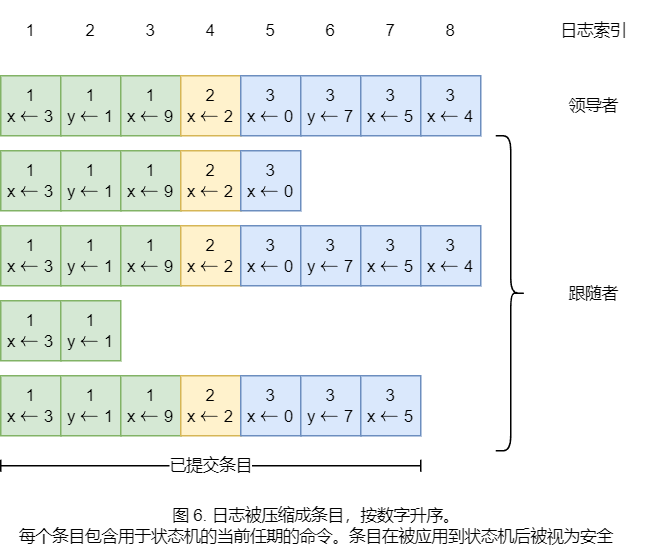

The diagram above was exported from draw.io. Its source (the exported page's mxGraphModel, read from the mxfile embedded in the PNG):
<mxGraphModel dx="819" dy="482" grid="1" gridSize="10" guides="1" tooltips="1" connect="1" arrows="1" fold="1" page="1" pageScale="1" pageWidth="827" pageHeight="1169" math="1" shadow="0">
  <root>
    <mxCell id="0" />
    <mxCell id="1" parent="0" />
    <mxCell id="-ohtNANOkngrhpEF6Zix-2" value="1&lt;br&gt;x `\leftarrow` 3" style="rounded=0;whiteSpace=wrap;html=1;fontFamily=Helvetica;fontSize=11;fillColor=#d5e8d4;strokeColor=#82b366;" vertex="1" parent="1">
      <mxGeometry x="200" y="360" width="40" height="40" as="geometry" />
    </mxCell>
    <mxCell id="-ohtNANOkngrhpEF6Zix-3" value="1&lt;br&gt;y `\leftarrow` 1" style="rounded=0;whiteSpace=wrap;html=1;fontFamily=Helvetica;fontSize=11;fillColor=#d5e8d4;strokeColor=#82b366;" vertex="1" parent="1">
      <mxGeometry x="240" y="360" width="40" height="40" as="geometry" />
    </mxCell>
    <mxCell id="-ohtNANOkngrhpEF6Zix-4" value="1&lt;br&gt;x `\leftarrow` 9" style="rounded=0;whiteSpace=wrap;html=1;fontFamily=Helvetica;fontSize=11;fillColor=#d5e8d4;strokeColor=#82b366;" vertex="1" parent="1">
      <mxGeometry x="280" y="360" width="40" height="40" as="geometry" />
    </mxCell>
    <mxCell id="-ohtNANOkngrhpEF6Zix-5" value="2&lt;br&gt;x `\leftarrow` 2" style="rounded=0;whiteSpace=wrap;html=1;fontFamily=Helvetica;fontSize=11;fillColor=#fff2cc;strokeColor=#d6b656;" vertex="1" parent="1">
      <mxGeometry x="320" y="360" width="40" height="40" as="geometry" />
    </mxCell>
    <mxCell id="-ohtNANOkngrhpEF6Zix-6" value="3&lt;br&gt;x `\leftarrow` 0" style="rounded=0;whiteSpace=wrap;html=1;fontFamily=Helvetica;fontSize=11;fillColor=#dae8fc;strokeColor=#6c8ebf;" vertex="1" parent="1">
      <mxGeometry x="360" y="360" width="40" height="40" as="geometry" />
    </mxCell>
    <mxCell id="-ohtNANOkngrhpEF6Zix-7" value="3&lt;br&gt;y `\leftarrow` 7" style="rounded=0;whiteSpace=wrap;html=1;fontFamily=Helvetica;fontSize=11;fillColor=#dae8fc;strokeColor=#6c8ebf;" vertex="1" parent="1">
      <mxGeometry x="400" y="360" width="40" height="40" as="geometry" />
    </mxCell>
    <mxCell id="-ohtNANOkngrhpEF6Zix-8" value="3&lt;br&gt;x `\leftarrow` 5" style="rounded=0;whiteSpace=wrap;html=1;fontFamily=Helvetica;fontSize=11;fillColor=#dae8fc;strokeColor=#6c8ebf;" vertex="1" parent="1">
      <mxGeometry x="440" y="360" width="40" height="40" as="geometry" />
    </mxCell>
    <mxCell id="-ohtNANOkngrhpEF6Zix-9" value="3&lt;br&gt;x `\leftarrow` 4" style="rounded=0;whiteSpace=wrap;html=1;fontFamily=Helvetica;fontSize=11;fillColor=#dae8fc;strokeColor=#6c8ebf;" vertex="1" parent="1">
      <mxGeometry x="480" y="360" width="40" height="40" as="geometry" />
    </mxCell>
    <mxCell id="-ohtNANOkngrhpEF6Zix-10" value="1&lt;br&gt;x `\leftarrow` 3" style="rounded=0;whiteSpace=wrap;html=1;fontFamily=Helvetica;fontSize=11;fillColor=#d5e8d4;strokeColor=#82b366;" vertex="1" parent="1">
      <mxGeometry x="200" y="410" width="40" height="40" as="geometry" />
    </mxCell>
    <mxCell id="-ohtNANOkngrhpEF6Zix-11" value="1&lt;br&gt;y `\leftarrow` 1" style="rounded=0;whiteSpace=wrap;html=1;fontFamily=Helvetica;fontSize=11;fillColor=#d5e8d4;strokeColor=#82b366;" vertex="1" parent="1">
      <mxGeometry x="240" y="410" width="40" height="40" as="geometry" />
    </mxCell>
    <mxCell id="-ohtNANOkngrhpEF6Zix-12" value="1&lt;br&gt;x `\leftarrow` 9" style="rounded=0;whiteSpace=wrap;html=1;fontFamily=Helvetica;fontSize=11;fillColor=#d5e8d4;strokeColor=#82b366;" vertex="1" parent="1">
      <mxGeometry x="280" y="410" width="40" height="40" as="geometry" />
    </mxCell>
    <mxCell id="-ohtNANOkngrhpEF6Zix-13" value="2&lt;br&gt;x `\leftarrow` 2" style="rounded=0;whiteSpace=wrap;html=1;fontFamily=Helvetica;fontSize=11;fillColor=#fff2cc;strokeColor=#d6b656;" vertex="1" parent="1">
      <mxGeometry x="320" y="410" width="40" height="40" as="geometry" />
    </mxCell>
    <mxCell id="-ohtNANOkngrhpEF6Zix-14" value="3&lt;br&gt;x `\leftarrow` 0" style="rounded=0;whiteSpace=wrap;html=1;fontFamily=Helvetica;fontSize=11;fillColor=#dae8fc;strokeColor=#6c8ebf;" vertex="1" parent="1">
      <mxGeometry x="360" y="410" width="40" height="40" as="geometry" />
    </mxCell>
    <mxCell id="-ohtNANOkngrhpEF6Zix-15" value="1&lt;br&gt;x `\leftarrow` 3" style="rounded=0;whiteSpace=wrap;html=1;fontFamily=Helvetica;fontSize=11;fillColor=#d5e8d4;strokeColor=#82b366;" vertex="1" parent="1">
      <mxGeometry x="200" y="460" width="40" height="40" as="geometry" />
    </mxCell>
    <mxCell id="-ohtNANOkngrhpEF6Zix-16" value="1&lt;br&gt;y `\leftarrow` 1" style="rounded=0;whiteSpace=wrap;html=1;fontFamily=Helvetica;fontSize=11;fillColor=#d5e8d4;strokeColor=#82b366;" vertex="1" parent="1">
      <mxGeometry x="240" y="460" width="40" height="40" as="geometry" />
    </mxCell>
    <mxCell id="-ohtNANOkngrhpEF6Zix-17" value="1&lt;br&gt;x `\leftarrow` 9" style="rounded=0;whiteSpace=wrap;html=1;fontFamily=Helvetica;fontSize=11;fillColor=#d5e8d4;strokeColor=#82b366;" vertex="1" parent="1">
      <mxGeometry x="280" y="460" width="40" height="40" as="geometry" />
    </mxCell>
    <mxCell id="-ohtNANOkngrhpEF6Zix-18" value="2&lt;br&gt;x `\leftarrow` 2" style="rounded=0;whiteSpace=wrap;html=1;fontFamily=Helvetica;fontSize=11;fillColor=#fff2cc;strokeColor=#d6b656;" vertex="1" parent="1">
      <mxGeometry x="320" y="460" width="40" height="40" as="geometry" />
    </mxCell>
    <mxCell id="-ohtNANOkngrhpEF6Zix-19" value="3&lt;br&gt;x `\leftarrow` 0" style="rounded=0;whiteSpace=wrap;html=1;fontFamily=Helvetica;fontSize=11;fillColor=#dae8fc;strokeColor=#6c8ebf;" vertex="1" parent="1">
      <mxGeometry x="360" y="460" width="40" height="40" as="geometry" />
    </mxCell>
    <mxCell id="-ohtNANOkngrhpEF6Zix-20" value="3&lt;br&gt;y `\leftarrow` 7" style="rounded=0;whiteSpace=wrap;html=1;fontFamily=Helvetica;fontSize=11;fillColor=#dae8fc;strokeColor=#6c8ebf;" vertex="1" parent="1">
      <mxGeometry x="400" y="460" width="40" height="40" as="geometry" />
    </mxCell>
    <mxCell id="-ohtNANOkngrhpEF6Zix-21" value="3&lt;br&gt;x `\leftarrow` 5" style="rounded=0;whiteSpace=wrap;html=1;fontFamily=Helvetica;fontSize=11;fillColor=#dae8fc;strokeColor=#6c8ebf;" vertex="1" parent="1">
      <mxGeometry x="440" y="460" width="40" height="40" as="geometry" />
    </mxCell>
    <mxCell id="-ohtNANOkngrhpEF6Zix-22" value="3&lt;br&gt;x `\leftarrow` 4" style="rounded=0;whiteSpace=wrap;html=1;fontFamily=Helvetica;fontSize=11;fillColor=#dae8fc;strokeColor=#6c8ebf;" vertex="1" parent="1">
      <mxGeometry x="480" y="460" width="40" height="40" as="geometry" />
    </mxCell>
    <mxCell id="-ohtNANOkngrhpEF6Zix-23" value="1&lt;br&gt;x `\leftarrow` 3" style="rounded=0;whiteSpace=wrap;html=1;fontFamily=Helvetica;fontSize=11;fillColor=#d5e8d4;strokeColor=#82b366;" vertex="1" parent="1">
      <mxGeometry x="200" y="510" width="40" height="40" as="geometry" />
    </mxCell>
    <mxCell id="-ohtNANOkngrhpEF6Zix-24" value="1&lt;br&gt;y `\leftarrow` 1" style="rounded=0;whiteSpace=wrap;html=1;fontFamily=Helvetica;fontSize=11;fillColor=#d5e8d4;strokeColor=#82b366;" vertex="1" parent="1">
      <mxGeometry x="240" y="510" width="40" height="40" as="geometry" />
    </mxCell>
    <mxCell id="-ohtNANOkngrhpEF6Zix-25" value="1&lt;br&gt;x `\leftarrow` 3" style="rounded=0;whiteSpace=wrap;html=1;fontFamily=Helvetica;fontSize=11;fillColor=#d5e8d4;strokeColor=#82b366;" vertex="1" parent="1">
      <mxGeometry x="200" y="560" width="40" height="40" as="geometry" />
    </mxCell>
    <mxCell id="-ohtNANOkngrhpEF6Zix-26" value="1&lt;br&gt;y `\leftarrow` 1" style="rounded=0;whiteSpace=wrap;html=1;fontFamily=Helvetica;fontSize=11;fillColor=#d5e8d4;strokeColor=#82b366;" vertex="1" parent="1">
      <mxGeometry x="240" y="560" width="40" height="40" as="geometry" />
    </mxCell>
    <mxCell id="-ohtNANOkngrhpEF6Zix-27" value="1&lt;br&gt;x `\leftarrow` 9" style="rounded=0;whiteSpace=wrap;html=1;fontFamily=Helvetica;fontSize=11;fillColor=#d5e8d4;strokeColor=#82b366;" vertex="1" parent="1">
      <mxGeometry x="280" y="560" width="40" height="40" as="geometry" />
    </mxCell>
    <mxCell id="-ohtNANOkngrhpEF6Zix-28" value="2&lt;br&gt;x `\leftarrow` 2" style="rounded=0;whiteSpace=wrap;html=1;fontFamily=Helvetica;fontSize=11;fillColor=#fff2cc;strokeColor=#d6b656;" vertex="1" parent="1">
      <mxGeometry x="320" y="560" width="40" height="40" as="geometry" />
    </mxCell>
    <mxCell id="-ohtNANOkngrhpEF6Zix-29" value="3&lt;br&gt;x `\leftarrow` 0" style="rounded=0;whiteSpace=wrap;html=1;fontFamily=Helvetica;fontSize=11;fillColor=#dae8fc;strokeColor=#6c8ebf;" vertex="1" parent="1">
      <mxGeometry x="360" y="560" width="40" height="40" as="geometry" />
    </mxCell>
    <mxCell id="-ohtNANOkngrhpEF6Zix-30" value="3&lt;br&gt;y `\leftarrow` 7" style="rounded=0;whiteSpace=wrap;html=1;fontFamily=Helvetica;fontSize=11;fillColor=#dae8fc;strokeColor=#6c8ebf;" vertex="1" parent="1">
      <mxGeometry x="400" y="560" width="40" height="40" as="geometry" />
    </mxCell>
    <mxCell id="-ohtNANOkngrhpEF6Zix-31" value="3&lt;br&gt;x `\leftarrow` 5" style="rounded=0;whiteSpace=wrap;html=1;fontFamily=Helvetica;fontSize=11;fillColor=#dae8fc;strokeColor=#6c8ebf;" vertex="1" parent="1">
      <mxGeometry x="440" y="560" width="40" height="40" as="geometry" />
    </mxCell>
    <mxCell id="-ohtNANOkngrhpEF6Zix-32" value="已提交条目" style="endArrow=baseDash;startArrow=baseDash;html=1;rounded=0;labelBackgroundColor=default;strokeColor=default;fontFamily=Helvetica;fontSize=11;fontColor=default;shape=connector;curved=1;startFill=0;endFill=0;" edge="1" parent="1">
      <mxGeometry width="50" height="50" relative="1" as="geometry">
        <mxPoint x="200" y="620" as="sourcePoint" />
        <mxPoint x="480" y="620" as="targetPoint" />
      </mxGeometry>
    </mxCell>
    <mxCell id="-ohtNANOkngrhpEF6Zix-34" value="1" style="rounded=0;whiteSpace=wrap;html=1;fontFamily=Helvetica;fontSize=11;fillColor=none;strokeColor=none;" vertex="1" parent="1">
      <mxGeometry x="200" y="310" width="40" height="40" as="geometry" />
    </mxCell>
    <mxCell id="-ohtNANOkngrhpEF6Zix-35" value="2" style="rounded=0;whiteSpace=wrap;html=1;fontFamily=Helvetica;fontSize=11;fillColor=none;strokeColor=none;" vertex="1" parent="1">
      <mxGeometry x="240" y="310" width="40" height="40" as="geometry" />
    </mxCell>
    <mxCell id="-ohtNANOkngrhpEF6Zix-36" value="3" style="rounded=0;whiteSpace=wrap;html=1;fontFamily=Helvetica;fontSize=11;fillColor=none;strokeColor=none;" vertex="1" parent="1">
      <mxGeometry x="280" y="310" width="40" height="40" as="geometry" />
    </mxCell>
    <mxCell id="-ohtNANOkngrhpEF6Zix-37" value="4" style="rounded=0;whiteSpace=wrap;html=1;fontFamily=Helvetica;fontSize=11;fillColor=none;strokeColor=none;" vertex="1" parent="1">
      <mxGeometry x="320" y="310" width="40" height="40" as="geometry" />
    </mxCell>
    <mxCell id="-ohtNANOkngrhpEF6Zix-38" value="5" style="rounded=0;whiteSpace=wrap;html=1;fontFamily=Helvetica;fontSize=11;fillColor=none;strokeColor=none;" vertex="1" parent="1">
      <mxGeometry x="360" y="310" width="40" height="40" as="geometry" />
    </mxCell>
    <mxCell id="-ohtNANOkngrhpEF6Zix-39" value="6" style="rounded=0;whiteSpace=wrap;html=1;fontFamily=Helvetica;fontSize=11;fillColor=none;strokeColor=none;" vertex="1" parent="1">
      <mxGeometry x="400" y="310" width="40" height="40" as="geometry" />
    </mxCell>
    <mxCell id="-ohtNANOkngrhpEF6Zix-40" value="7" style="rounded=0;whiteSpace=wrap;html=1;fontFamily=Helvetica;fontSize=11;fillColor=none;strokeColor=none;" vertex="1" parent="1">
      <mxGeometry x="440" y="310" width="40" height="40" as="geometry" />
    </mxCell>
    <mxCell id="-ohtNANOkngrhpEF6Zix-41" value="8" style="rounded=0;whiteSpace=wrap;html=1;fontFamily=Helvetica;fontSize=11;fillColor=none;strokeColor=none;" vertex="1" parent="1">
      <mxGeometry x="480" y="310" width="40" height="40" as="geometry" />
    </mxCell>
    <mxCell id="-ohtNANOkngrhpEF6Zix-42" value="日志索引" style="text;html=1;align=center;verticalAlign=middle;resizable=0;points=[];autosize=1;strokeColor=none;fillColor=none;fontSize=11;fontFamily=Helvetica;fontColor=default;" vertex="1" parent="1">
      <mxGeometry x="560" y="315" width="70" height="30" as="geometry" />
    </mxCell>
    <mxCell id="-ohtNANOkngrhpEF6Zix-43" value="领导者" style="text;html=1;align=center;verticalAlign=middle;resizable=0;points=[];autosize=1;strokeColor=none;fillColor=none;fontSize=11;fontFamily=Helvetica;fontColor=default;" vertex="1" parent="1">
      <mxGeometry x="565" y="365" width="60" height="30" as="geometry" />
    </mxCell>
    <mxCell id="-ohtNANOkngrhpEF6Zix-44" value="" style="shape=curlyBracket;whiteSpace=wrap;html=1;rounded=1;flipH=1;labelPosition=right;verticalLabelPosition=middle;align=left;verticalAlign=middle;fontFamily=Helvetica;fontSize=11;fontColor=default;" vertex="1" parent="1">
      <mxGeometry x="530" y="400" width="20" height="210" as="geometry" />
    </mxCell>
    <mxCell id="-ohtNANOkngrhpEF6Zix-45" value="跟随者" style="text;html=1;align=center;verticalAlign=middle;resizable=0;points=[];autosize=1;strokeColor=none;fillColor=none;fontSize=11;fontFamily=Helvetica;fontColor=default;" vertex="1" parent="1">
      <mxGeometry x="565" y="490" width="60" height="30" as="geometry" />
    </mxCell>
    <mxCell id="-ohtNANOkngrhpEF6Zix-46" value="图 6. 日志被压缩成条目，按数字升序。&lt;br&gt;每个条目包含用于状态机的当前任期的命令。条目在被应用到状态机后被视为安全" style="text;html=1;align=center;verticalAlign=middle;resizable=0;points=[];autosize=1;strokeColor=none;fillColor=none;fontSize=11;fontFamily=Helvetica;fontColor=default;" vertex="1" parent="1">
      <mxGeometry x="200" y="640" width="420" height="40" as="geometry" />
    </mxCell>
  </root>
</mxGraphModel>